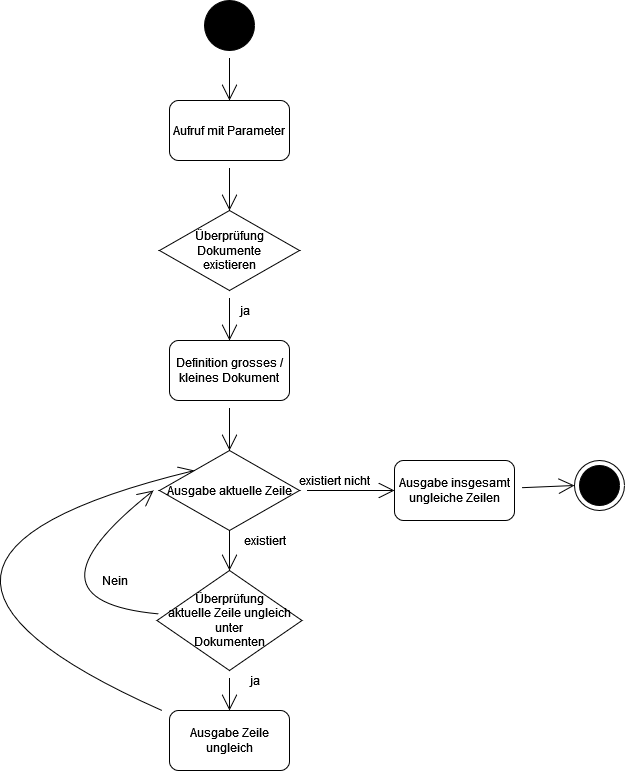

The diagram above was exported from draw.io. Its source (the exported page's mxGraphModel, read from the mxfile embedded in the PNG):
<mxGraphModel dx="1520" dy="1274" grid="1" gridSize="10" guides="1" tooltips="1" connect="1" arrows="1" fold="1" page="1" pageScale="1" pageWidth="850" pageHeight="1100" math="0" shadow="0">
  <root>
    <mxCell id="0" />
    <mxCell id="1" parent="0" />
    <mxCell id="VWCGbVEBFXFtHVf9gomR-4" style="edgeStyle=none;curved=1;rounded=0;orthogonalLoop=1;jettySize=auto;html=1;entryX=0.5;entryY=0;entryDx=0;entryDy=0;endArrow=open;startSize=14;endSize=14;sourcePerimeterSpacing=8;targetPerimeterSpacing=8;" edge="1" parent="1" source="VWCGbVEBFXFtHVf9gomR-1" target="VWCGbVEBFXFtHVf9gomR-3">
      <mxGeometry relative="1" as="geometry" />
    </mxCell>
    <mxCell id="VWCGbVEBFXFtHVf9gomR-1" value="" style="ellipse;whiteSpace=wrap;html=1;aspect=fixed;hachureGap=4;pointerEvents=0;fillColor=#000000;" vertex="1" parent="1">
      <mxGeometry x="60" y="100" width="50" height="50" as="geometry" />
    </mxCell>
    <mxCell id="VWCGbVEBFXFtHVf9gomR-6" style="edgeStyle=none;curved=1;rounded=0;orthogonalLoop=1;jettySize=auto;html=1;entryX=0.5;entryY=0;entryDx=0;entryDy=0;endArrow=open;startSize=14;endSize=14;sourcePerimeterSpacing=8;targetPerimeterSpacing=8;" edge="1" parent="1" source="VWCGbVEBFXFtHVf9gomR-3">
      <mxGeometry relative="1" as="geometry">
        <mxPoint x="85" y="310" as="targetPoint" />
      </mxGeometry>
    </mxCell>
    <mxCell id="VWCGbVEBFXFtHVf9gomR-3" value="Aufruf mit Parameter" style="rounded=1;whiteSpace=wrap;html=1;hachureGap=4;pointerEvents=0;fillColor=#FFFFFF;" vertex="1" parent="1">
      <mxGeometry x="25" y="200" width="120" height="60" as="geometry" />
    </mxCell>
    <mxCell id="VWCGbVEBFXFtHVf9gomR-11" style="edgeStyle=none;curved=1;rounded=0;orthogonalLoop=1;jettySize=auto;html=1;entryX=0.5;entryY=0;entryDx=0;entryDy=0;endArrow=open;startSize=14;endSize=14;sourcePerimeterSpacing=8;targetPerimeterSpacing=8;" edge="1" parent="1" source="VWCGbVEBFXFtHVf9gomR-9" target="VWCGbVEBFXFtHVf9gomR-10">
      <mxGeometry relative="1" as="geometry" />
    </mxCell>
    <mxCell id="VWCGbVEBFXFtHVf9gomR-9" value="&lt;div&gt;Überprüfung&lt;/div&gt;&lt;div&gt; Dokumente &lt;br&gt;&lt;/div&gt;&lt;div&gt;existieren&lt;/div&gt;" style="rhombus;whiteSpace=wrap;html=1;hachureGap=4;pointerEvents=0;fillColor=#FFFFFF;direction=south;" vertex="1" parent="1">
      <mxGeometry x="15" y="310" width="140" height="80" as="geometry" />
    </mxCell>
    <mxCell id="VWCGbVEBFXFtHVf9gomR-15" style="edgeStyle=none;curved=1;rounded=0;orthogonalLoop=1;jettySize=auto;html=1;entryX=0.5;entryY=0;entryDx=0;entryDy=0;endArrow=open;startSize=14;endSize=14;sourcePerimeterSpacing=8;targetPerimeterSpacing=8;" edge="1" parent="1" source="VWCGbVEBFXFtHVf9gomR-10">
      <mxGeometry relative="1" as="geometry">
        <mxPoint x="85" y="550" as="targetPoint" />
      </mxGeometry>
    </mxCell>
    <mxCell id="VWCGbVEBFXFtHVf9gomR-10" value="Definition grosses / kleines Dokument" style="rounded=1;whiteSpace=wrap;html=1;hachureGap=4;pointerEvents=0;fillColor=#FFFFFF;" vertex="1" parent="1">
      <mxGeometry x="25" y="440" width="120" height="60" as="geometry" />
    </mxCell>
    <mxCell id="VWCGbVEBFXFtHVf9gomR-12" value="ja" style="text;html=1;align=center;verticalAlign=middle;resizable=0;points=[];autosize=1;strokeColor=none;fillColor=none;" vertex="1" parent="1">
      <mxGeometry x="90" y="400" width="20" height="20" as="geometry" />
    </mxCell>
    <mxCell id="VWCGbVEBFXFtHVf9gomR-17" style="edgeStyle=none;curved=1;rounded=0;orthogonalLoop=1;jettySize=auto;html=1;entryX=0;entryY=0.5;entryDx=0;entryDy=0;endArrow=open;startSize=14;endSize=14;sourcePerimeterSpacing=8;targetPerimeterSpacing=8;" edge="1" parent="1" target="VWCGbVEBFXFtHVf9gomR-18">
      <mxGeometry relative="1" as="geometry">
        <mxPoint x="85" y="618" as="sourcePoint" />
        <mxPoint x="85" y="660" as="targetPoint" />
      </mxGeometry>
    </mxCell>
    <mxCell id="VWCGbVEBFXFtHVf9gomR-19" style="edgeStyle=none;curved=1;rounded=0;orthogonalLoop=1;jettySize=auto;html=1;endArrow=open;startSize=14;endSize=14;sourcePerimeterSpacing=8;targetPerimeterSpacing=8;" edge="1" parent="1" source="VWCGbVEBFXFtHVf9gomR-18">
      <mxGeometry relative="1" as="geometry">
        <mxPoint x="9" y="590" as="targetPoint" />
        <Array as="points">
          <mxPoint x="-130" y="700" />
        </Array>
      </mxGeometry>
    </mxCell>
    <mxCell id="VWCGbVEBFXFtHVf9gomR-22" style="edgeStyle=none;curved=1;rounded=0;orthogonalLoop=1;jettySize=auto;html=1;entryX=0.5;entryY=0;entryDx=0;entryDy=0;endArrow=open;startSize=14;endSize=14;sourcePerimeterSpacing=8;targetPerimeterSpacing=8;" edge="1" parent="1" source="VWCGbVEBFXFtHVf9gomR-18" target="VWCGbVEBFXFtHVf9gomR-21">
      <mxGeometry relative="1" as="geometry" />
    </mxCell>
    <mxCell id="VWCGbVEBFXFtHVf9gomR-18" value="&lt;div&gt;Überprüfung&lt;/div&gt;&lt;div&gt; aktuelle Zeile ungleich unter&lt;br&gt;&lt;/div&gt;&lt;div&gt;Dokumenten&lt;/div&gt;" style="rhombus;whiteSpace=wrap;html=1;hachureGap=4;pointerEvents=0;fillColor=#FFFFFF;direction=south;" vertex="1" parent="1">
      <mxGeometry x="12.5" y="670" width="145" height="100" as="geometry" />
    </mxCell>
    <mxCell id="VWCGbVEBFXFtHVf9gomR-20" value="Nein" style="text;html=1;align=center;verticalAlign=middle;resizable=0;points=[];autosize=1;strokeColor=none;fillColor=none;" vertex="1" parent="1">
      <mxGeometry x="-50" y="670" width="40" height="20" as="geometry" />
    </mxCell>
    <mxCell id="VWCGbVEBFXFtHVf9gomR-32" style="edgeStyle=none;curved=1;rounded=0;orthogonalLoop=1;jettySize=auto;html=1;entryX=0;entryY=1;entryDx=0;entryDy=0;endArrow=open;startSize=14;endSize=14;sourcePerimeterSpacing=8;targetPerimeterSpacing=8;" edge="1" parent="1" source="VWCGbVEBFXFtHVf9gomR-21" target="VWCGbVEBFXFtHVf9gomR-25">
      <mxGeometry relative="1" as="geometry">
        <Array as="points">
          <mxPoint x="-320" y="660" />
        </Array>
      </mxGeometry>
    </mxCell>
    <mxCell id="VWCGbVEBFXFtHVf9gomR-21" value="Ausgabe Zeile ungleich" style="rounded=1;whiteSpace=wrap;html=1;hachureGap=4;pointerEvents=0;fillColor=#FFFFFF;" vertex="1" parent="1">
      <mxGeometry x="25" y="810" width="120" height="60" as="geometry" />
    </mxCell>
    <mxCell id="VWCGbVEBFXFtHVf9gomR-23" value="ja" style="text;html=1;align=center;verticalAlign=middle;resizable=0;points=[];autosize=1;strokeColor=none;fillColor=none;" vertex="1" parent="1">
      <mxGeometry x="100" y="770" width="20" height="20" as="geometry" />
    </mxCell>
    <mxCell id="VWCGbVEBFXFtHVf9gomR-29" style="edgeStyle=none;curved=1;rounded=0;orthogonalLoop=1;jettySize=auto;html=1;entryX=0;entryY=0.5;entryDx=0;entryDy=0;endArrow=open;startSize=14;endSize=14;sourcePerimeterSpacing=8;targetPerimeterSpacing=8;" edge="1" parent="1" source="VWCGbVEBFXFtHVf9gomR-25" target="VWCGbVEBFXFtHVf9gomR-28">
      <mxGeometry relative="1" as="geometry" />
    </mxCell>
    <mxCell id="VWCGbVEBFXFtHVf9gomR-25" value="&lt;div&gt;Ausgabe aktuelle Zeile&lt;/div&gt;" style="rhombus;whiteSpace=wrap;html=1;hachureGap=4;pointerEvents=0;fillColor=#FFFFFF;direction=south;" vertex="1" parent="1">
      <mxGeometry x="15" y="550" width="140" height="80" as="geometry" />
    </mxCell>
    <mxCell id="VWCGbVEBFXFtHVf9gomR-27" value="existiert" style="text;html=1;align=center;verticalAlign=middle;resizable=0;points=[];autosize=1;strokeColor=none;fillColor=none;" vertex="1" parent="1">
      <mxGeometry x="90" y="630" width="60" height="20" as="geometry" />
    </mxCell>
    <mxCell id="VWCGbVEBFXFtHVf9gomR-34" style="edgeStyle=none;curved=1;rounded=0;orthogonalLoop=1;jettySize=auto;html=1;entryX=0;entryY=0.5;entryDx=0;entryDy=0;endArrow=open;startSize=14;endSize=14;sourcePerimeterSpacing=8;targetPerimeterSpacing=8;" edge="1" parent="1" source="VWCGbVEBFXFtHVf9gomR-28" target="VWCGbVEBFXFtHVf9gomR-31">
      <mxGeometry relative="1" as="geometry" />
    </mxCell>
    <mxCell id="VWCGbVEBFXFtHVf9gomR-28" value="Ausgabe insgesamt ungleiche Zeilen" style="rounded=1;whiteSpace=wrap;html=1;hachureGap=4;pointerEvents=0;fillColor=#FFFFFF;" vertex="1" parent="1">
      <mxGeometry x="250" y="560" width="120" height="60" as="geometry" />
    </mxCell>
    <mxCell id="VWCGbVEBFXFtHVf9gomR-30" value="existiert nicht" style="text;html=1;align=center;verticalAlign=middle;resizable=0;points=[];autosize=1;strokeColor=none;fillColor=none;" vertex="1" parent="1">
      <mxGeometry x="145" y="570" width="90" height="20" as="geometry" />
    </mxCell>
    <mxCell id="VWCGbVEBFXFtHVf9gomR-31" value="" style="ellipse;whiteSpace=wrap;html=1;aspect=fixed;hachureGap=4;pointerEvents=0;fillColor=#FFFFFF;" vertex="1" parent="1">
      <mxGeometry x="430" y="560" width="50" height="50" as="geometry" />
    </mxCell>
    <mxCell id="VWCGbVEBFXFtHVf9gomR-33" value="" style="ellipse;whiteSpace=wrap;html=1;aspect=fixed;hachureGap=4;pointerEvents=0;fillColor=#000000;" vertex="1" parent="1">
      <mxGeometry x="435" y="565" width="40" height="40" as="geometry" />
    </mxCell>
  </root>
</mxGraphModel>